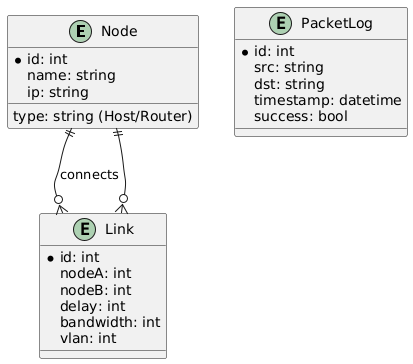

The diagram above was rendered by PlantUML. Its source (embedded in the PNG):
@startuml
entity Node {
    * id: int
    name: string
    ip: string
    type: string (Host/Router)
}

entity Link {
    * id: int
    nodeA: int
    nodeB: int
    delay: int
    bandwidth: int
    vlan: int
}

entity PacketLog {
    * id: int
    src: string
    dst: string
    timestamp: datetime
    success: bool
}

Node ||--o{ Link : connects
Link }o--|| Node
@enduml